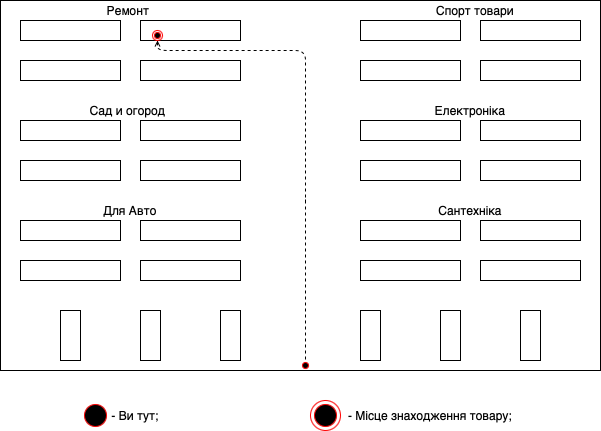

The diagram above was exported from draw.io. Its source (the exported page's mxGraphModel, read from the mxfile embedded in the PNG):
<mxGraphModel dx="541" dy="369" grid="1" gridSize="10" guides="1" tooltips="1" connect="1" arrows="1" fold="1" page="1" pageScale="1" pageWidth="827" pageHeight="1169" math="0" shadow="0">
  <root>
    <mxCell id="0" />
    <mxCell id="1" parent="0" />
    <mxCell id="N5xqSzeXtgch6R9Lca7W-2" value="" style="rounded=0;whiteSpace=wrap;html=1;fillColor=none;" parent="1" vertex="1">
      <mxGeometry x="100" y="60" width="100" height="20" as="geometry" />
    </mxCell>
    <mxCell id="N5xqSzeXtgch6R9Lca7W-3" value="" style="rounded=0;whiteSpace=wrap;html=1;fillColor=none;" parent="1" vertex="1">
      <mxGeometry x="220" y="60" width="100" height="20" as="geometry" />
    </mxCell>
    <mxCell id="N5xqSzeXtgch6R9Lca7W-4" value="" style="rounded=0;whiteSpace=wrap;html=1;fillColor=none;" parent="1" vertex="1">
      <mxGeometry x="100" y="100" width="100" height="20" as="geometry" />
    </mxCell>
    <mxCell id="N5xqSzeXtgch6R9Lca7W-5" value="" style="rounded=0;whiteSpace=wrap;html=1;fillColor=none;" parent="1" vertex="1">
      <mxGeometry x="220" y="100" width="100" height="20" as="geometry" />
    </mxCell>
    <mxCell id="N5xqSzeXtgch6R9Lca7W-6" value="" style="rounded=0;whiteSpace=wrap;html=1;fillColor=none;" parent="1" vertex="1">
      <mxGeometry x="440" y="60" width="100" height="20" as="geometry" />
    </mxCell>
    <mxCell id="N5xqSzeXtgch6R9Lca7W-7" value="" style="rounded=0;whiteSpace=wrap;html=1;fillColor=none;" parent="1" vertex="1">
      <mxGeometry x="560" y="60" width="100" height="20" as="geometry" />
    </mxCell>
    <mxCell id="N5xqSzeXtgch6R9Lca7W-8" value="" style="rounded=0;whiteSpace=wrap;html=1;fillColor=none;" parent="1" vertex="1">
      <mxGeometry x="440" y="100" width="100" height="20" as="geometry" />
    </mxCell>
    <mxCell id="N5xqSzeXtgch6R9Lca7W-9" value="" style="rounded=0;whiteSpace=wrap;html=1;fillColor=none;" parent="1" vertex="1">
      <mxGeometry x="560" y="100" width="100" height="20" as="geometry" />
    </mxCell>
    <mxCell id="N5xqSzeXtgch6R9Lca7W-10" value="" style="rounded=0;whiteSpace=wrap;html=1;fillColor=none;" parent="1" vertex="1">
      <mxGeometry x="100" y="160" width="100" height="20" as="geometry" />
    </mxCell>
    <mxCell id="N5xqSzeXtgch6R9Lca7W-11" value="" style="rounded=0;whiteSpace=wrap;html=1;fillColor=none;" parent="1" vertex="1">
      <mxGeometry x="220" y="160" width="100" height="20" as="geometry" />
    </mxCell>
    <mxCell id="N5xqSzeXtgch6R9Lca7W-12" value="" style="rounded=0;whiteSpace=wrap;html=1;fillColor=none;" parent="1" vertex="1">
      <mxGeometry x="100" y="200" width="100" height="20" as="geometry" />
    </mxCell>
    <mxCell id="N5xqSzeXtgch6R9Lca7W-13" value="" style="rounded=0;whiteSpace=wrap;html=1;fillColor=none;" parent="1" vertex="1">
      <mxGeometry x="220" y="200" width="100" height="20" as="geometry" />
    </mxCell>
    <mxCell id="N5xqSzeXtgch6R9Lca7W-14" value="" style="rounded=0;whiteSpace=wrap;html=1;fillColor=none;" parent="1" vertex="1">
      <mxGeometry x="440" y="160" width="100" height="20" as="geometry" />
    </mxCell>
    <mxCell id="N5xqSzeXtgch6R9Lca7W-15" value="" style="rounded=0;whiteSpace=wrap;html=1;fillColor=none;" parent="1" vertex="1">
      <mxGeometry x="440" y="200" width="100" height="20" as="geometry" />
    </mxCell>
    <mxCell id="N5xqSzeXtgch6R9Lca7W-16" value="" style="rounded=0;whiteSpace=wrap;html=1;fillColor=none;" parent="1" vertex="1">
      <mxGeometry x="560" y="200" width="100" height="20" as="geometry" />
    </mxCell>
    <mxCell id="N5xqSzeXtgch6R9Lca7W-25" value="" style="rounded=0;whiteSpace=wrap;html=1;fillColor=none;" parent="1" vertex="1">
      <mxGeometry x="560" y="160" width="100" height="20" as="geometry" />
    </mxCell>
    <mxCell id="N5xqSzeXtgch6R9Lca7W-26" value="" style="rounded=0;whiteSpace=wrap;html=1;fillColor=none;" parent="1" vertex="1">
      <mxGeometry x="100" y="260" width="100" height="20" as="geometry" />
    </mxCell>
    <mxCell id="N5xqSzeXtgch6R9Lca7W-27" value="" style="rounded=0;whiteSpace=wrap;html=1;fillColor=none;" parent="1" vertex="1">
      <mxGeometry x="220" y="260" width="100" height="20" as="geometry" />
    </mxCell>
    <mxCell id="N5xqSzeXtgch6R9Lca7W-28" value="" style="rounded=0;whiteSpace=wrap;html=1;fillColor=none;" parent="1" vertex="1">
      <mxGeometry x="100" y="300" width="100" height="20" as="geometry" />
    </mxCell>
    <mxCell id="N5xqSzeXtgch6R9Lca7W-29" value="" style="rounded=0;whiteSpace=wrap;html=1;fillColor=none;" parent="1" vertex="1">
      <mxGeometry x="220" y="300" width="100" height="20" as="geometry" />
    </mxCell>
    <mxCell id="N5xqSzeXtgch6R9Lca7W-30" value="" style="rounded=0;whiteSpace=wrap;html=1;fillColor=none;" parent="1" vertex="1">
      <mxGeometry x="440" y="260" width="100" height="20" as="geometry" />
    </mxCell>
    <mxCell id="N5xqSzeXtgch6R9Lca7W-31" value="" style="rounded=0;whiteSpace=wrap;html=1;fillColor=none;" parent="1" vertex="1">
      <mxGeometry x="440" y="300" width="100" height="20" as="geometry" />
    </mxCell>
    <mxCell id="N5xqSzeXtgch6R9Lca7W-32" value="" style="rounded=0;whiteSpace=wrap;html=1;fillColor=none;" parent="1" vertex="1">
      <mxGeometry x="560" y="300" width="100" height="20" as="geometry" />
    </mxCell>
    <mxCell id="N5xqSzeXtgch6R9Lca7W-33" value="" style="rounded=0;whiteSpace=wrap;html=1;fillColor=none;" parent="1" vertex="1">
      <mxGeometry x="560" y="260" width="100" height="20" as="geometry" />
    </mxCell>
    <mxCell id="N5xqSzeXtgch6R9Lca7W-34" value="" style="rounded=0;whiteSpace=wrap;html=1;fillColor=none;" parent="1" vertex="1">
      <mxGeometry x="140" y="350" width="20" height="50" as="geometry" />
    </mxCell>
    <mxCell id="N5xqSzeXtgch6R9Lca7W-35" value="" style="rounded=0;whiteSpace=wrap;html=1;fillColor=none;" parent="1" vertex="1">
      <mxGeometry x="300" y="350" width="20" height="50" as="geometry" />
    </mxCell>
    <mxCell id="N5xqSzeXtgch6R9Lca7W-36" value="" style="rounded=0;whiteSpace=wrap;html=1;fillColor=none;" parent="1" vertex="1">
      <mxGeometry x="220" y="350" width="20" height="50" as="geometry" />
    </mxCell>
    <mxCell id="N5xqSzeXtgch6R9Lca7W-38" value="" style="rounded=0;whiteSpace=wrap;html=1;fillColor=none;" parent="1" vertex="1">
      <mxGeometry x="440" y="350" width="20" height="50" as="geometry" />
    </mxCell>
    <mxCell id="N5xqSzeXtgch6R9Lca7W-39" value="" style="rounded=0;whiteSpace=wrap;html=1;fillColor=none;" parent="1" vertex="1">
      <mxGeometry x="600" y="350" width="20" height="50" as="geometry" />
    </mxCell>
    <mxCell id="N5xqSzeXtgch6R9Lca7W-40" value="" style="rounded=0;whiteSpace=wrap;html=1;fillColor=none;" parent="1" vertex="1">
      <mxGeometry x="520" y="350" width="20" height="50" as="geometry" />
    </mxCell>
    <mxCell id="z3uoBaA77Q-hyUNb0JST-7" value="" style="ellipse;html=1;shape=startState;fillColor=#000000;strokeColor=#ff0000;" vertex="1" parent="1">
      <mxGeometry x="380" y="400" width="10" height="10" as="geometry" />
    </mxCell>
    <mxCell id="z3uoBaA77Q-hyUNb0JST-9" value="" style="html=1;verticalAlign=bottom;endArrow=open;dashed=1;endSize=4;exitX=0.5;exitY=0;exitDx=0;exitDy=0;entryX=0.5;entryY=1;entryDx=0;entryDy=0;" edge="1" parent="1" target="z3uoBaA77Q-hyUNb0JST-12">
      <mxGeometry relative="1" as="geometry">
        <mxPoint x="385" y="399" as="sourcePoint" />
        <mxPoint x="150" y="308.99999999999994" as="targetPoint" />
        <Array as="points">
          <mxPoint x="385" y="230" />
          <mxPoint x="385" y="90" />
          <mxPoint x="237" y="90" />
        </Array>
      </mxGeometry>
    </mxCell>
    <mxCell id="z3uoBaA77Q-hyUNb0JST-12" value="" style="ellipse;html=1;shape=endState;fillColor=#000000;strokeColor=#ff0000;" vertex="1" parent="1">
      <mxGeometry x="232" y="70" width="10" height="10" as="geometry" />
    </mxCell>
    <mxCell id="z3uoBaA77Q-hyUNb0JST-16" value="" style="rounded=0;whiteSpace=wrap;html=1;fillColor=none;" vertex="1" parent="1">
      <mxGeometry x="80" y="40" width="600" height="370" as="geometry" />
    </mxCell>
    <mxCell id="z3uoBaA77Q-hyUNb0JST-21" value="" style="ellipse;html=1;shape=startState;fillColor=#000000;strokeColor=#ff0000;" vertex="1" parent="1">
      <mxGeometry x="160" y="440" width="30" height="30" as="geometry" />
    </mxCell>
    <mxCell id="z3uoBaA77Q-hyUNb0JST-23" value="- Ви тут;" style="text;html=1;strokeColor=none;fillColor=none;align=center;verticalAlign=middle;whiteSpace=wrap;rounded=0;" vertex="1" parent="1">
      <mxGeometry x="170" y="445" width="90" height="20" as="geometry" />
    </mxCell>
    <mxCell id="z3uoBaA77Q-hyUNb0JST-24" value="" style="ellipse;html=1;shape=endState;fillColor=#000000;strokeColor=#ff0000;" vertex="1" parent="1">
      <mxGeometry x="390" y="440" width="30" height="30" as="geometry" />
    </mxCell>
    <mxCell id="z3uoBaA77Q-hyUNb0JST-25" value="- Місце знаходження товару;" style="text;html=1;strokeColor=none;fillColor=none;align=center;verticalAlign=middle;whiteSpace=wrap;rounded=0;" vertex="1" parent="1">
      <mxGeometry x="420" y="445" width="180" height="20" as="geometry" />
    </mxCell>
    <mxCell id="z3uoBaA77Q-hyUNb0JST-27" value="Для Авто" style="text;html=1;strokeColor=none;fillColor=none;align=center;verticalAlign=middle;whiteSpace=wrap;rounded=0;" vertex="1" parent="1">
      <mxGeometry x="160" y="240" width="100" height="20" as="geometry" />
    </mxCell>
    <mxCell id="z3uoBaA77Q-hyUNb0JST-29" value="Сад и огород" style="text;html=1;strokeColor=none;fillColor=none;align=center;verticalAlign=middle;whiteSpace=wrap;rounded=0;" vertex="1" parent="1">
      <mxGeometry x="145" y="140" width="125" height="20" as="geometry" />
    </mxCell>
    <mxCell id="z3uoBaA77Q-hyUNb0JST-31" value="Ремонт" style="text;html=1;strokeColor=none;fillColor=none;align=center;verticalAlign=middle;whiteSpace=wrap;rounded=0;" vertex="1" parent="1">
      <mxGeometry x="187.5" y="40" width="40" height="20" as="geometry" />
    </mxCell>
    <mxCell id="z3uoBaA77Q-hyUNb0JST-35" value="Сантехніка" style="text;html=1;strokeColor=none;fillColor=none;align=center;verticalAlign=middle;whiteSpace=wrap;rounded=0;" vertex="1" parent="1">
      <mxGeometry x="500" y="240" width="100" height="20" as="geometry" />
    </mxCell>
    <mxCell id="z3uoBaA77Q-hyUNb0JST-36" value="Електроніка" style="text;html=1;strokeColor=none;fillColor=none;align=center;verticalAlign=middle;whiteSpace=wrap;rounded=0;" vertex="1" parent="1">
      <mxGeometry x="500" y="140" width="100" height="20" as="geometry" />
    </mxCell>
    <mxCell id="z3uoBaA77Q-hyUNb0JST-37" value="Спорт товари" style="text;html=1;strokeColor=none;fillColor=none;align=center;verticalAlign=middle;whiteSpace=wrap;rounded=0;" vertex="1" parent="1">
      <mxGeometry x="510" y="40" width="90" height="20" as="geometry" />
    </mxCell>
  </root>
</mxGraphModel>